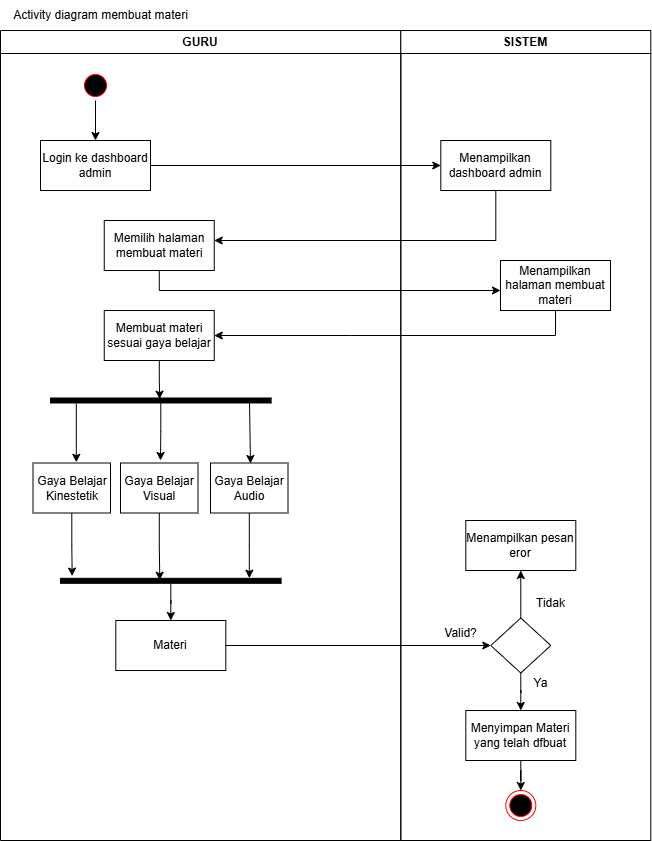

The diagram above was exported from draw.io. Its source (the exported page's mxGraphModel, read from the mxfile embedded in the PNG):
<mxGraphModel dx="1665" dy="743" grid="1" gridSize="10" guides="1" tooltips="1" connect="1" arrows="1" fold="1" page="1" pageScale="1" pageWidth="827" pageHeight="1169" math="0" shadow="0">
  <root>
    <mxCell id="0" />
    <mxCell id="1" parent="0" />
    <mxCell id="yNV4DKL8OEuljZGbwojg-1" value="GURU" style="swimlane;whiteSpace=wrap;html=1;" vertex="1" parent="1">
      <mxGeometry x="30" y="110" width="400.3" height="810" as="geometry" />
    </mxCell>
    <mxCell id="yNV4DKL8OEuljZGbwojg-6" style="edgeStyle=orthogonalEdgeStyle;rounded=0;orthogonalLoop=1;jettySize=auto;html=1;entryX=0.5;entryY=0;entryDx=0;entryDy=0;" edge="1" parent="yNV4DKL8OEuljZGbwojg-1" source="yNV4DKL8OEuljZGbwojg-3" target="yNV4DKL8OEuljZGbwojg-5">
      <mxGeometry relative="1" as="geometry" />
    </mxCell>
    <mxCell id="yNV4DKL8OEuljZGbwojg-3" value="" style="ellipse;html=1;shape=startState;fillColor=#000000;strokeColor=#ff0000;" vertex="1" parent="yNV4DKL8OEuljZGbwojg-1">
      <mxGeometry x="80" y="40" width="30" height="30" as="geometry" />
    </mxCell>
    <mxCell id="yNV4DKL8OEuljZGbwojg-5" value="Login ke dashboard admin" style="html=1;whiteSpace=wrap;" vertex="1" parent="yNV4DKL8OEuljZGbwojg-1">
      <mxGeometry x="40" y="110" width="110" height="50" as="geometry" />
    </mxCell>
    <mxCell id="yNV4DKL8OEuljZGbwojg-9" value="Memilih halaman membuat materi" style="html=1;whiteSpace=wrap;" vertex="1" parent="yNV4DKL8OEuljZGbwojg-1">
      <mxGeometry x="103.75" y="190" width="110" height="50" as="geometry" />
    </mxCell>
    <mxCell id="yNV4DKL8OEuljZGbwojg-26" style="edgeStyle=orthogonalEdgeStyle;rounded=0;orthogonalLoop=1;jettySize=auto;html=1;" edge="1" parent="yNV4DKL8OEuljZGbwojg-1" source="yNV4DKL8OEuljZGbwojg-11">
      <mxGeometry relative="1" as="geometry">
        <mxPoint x="160" y="430" as="targetPoint" />
      </mxGeometry>
    </mxCell>
    <mxCell id="yNV4DKL8OEuljZGbwojg-11" value="" style="html=1;points=[];perimeter=orthogonalPerimeter;fillColor=strokeColor;rotation=90;" vertex="1" parent="yNV4DKL8OEuljZGbwojg-1">
      <mxGeometry x="157.8" y="259.68" width="5" height="220.62" as="geometry" />
    </mxCell>
    <mxCell id="yNV4DKL8OEuljZGbwojg-12" value="Membuat materi sesuai gaya belajar" style="html=1;whiteSpace=wrap;" vertex="1" parent="yNV4DKL8OEuljZGbwojg-1">
      <mxGeometry x="103.75" y="280" width="110" height="50" as="geometry" />
    </mxCell>
    <mxCell id="yNV4DKL8OEuljZGbwojg-14" style="edgeStyle=orthogonalEdgeStyle;rounded=0;orthogonalLoop=1;jettySize=auto;html=1;entryX=0.238;entryY=0.505;entryDx=0;entryDy=0;entryPerimeter=0;" edge="1" parent="yNV4DKL8OEuljZGbwojg-1" source="yNV4DKL8OEuljZGbwojg-12" target="yNV4DKL8OEuljZGbwojg-11">
      <mxGeometry relative="1" as="geometry" />
    </mxCell>
    <mxCell id="yNV4DKL8OEuljZGbwojg-22" value="Gaya Belajar Kinestetik" style="html=1;whiteSpace=wrap;" vertex="1" parent="yNV4DKL8OEuljZGbwojg-1">
      <mxGeometry x="32.5" y="432.5" width="77.5" height="50" as="geometry" />
    </mxCell>
    <mxCell id="yNV4DKL8OEuljZGbwojg-23" value="Gaya Belajar Audio" style="html=1;whiteSpace=wrap;" vertex="1" parent="yNV4DKL8OEuljZGbwojg-1">
      <mxGeometry x="210" y="432.5" width="77.5" height="50" as="geometry" />
    </mxCell>
    <mxCell id="yNV4DKL8OEuljZGbwojg-24" value="Gaya Belajar Visual" style="html=1;whiteSpace=wrap;" vertex="1" parent="yNV4DKL8OEuljZGbwojg-1">
      <mxGeometry x="120" y="432.5" width="77.5" height="50" as="geometry" />
    </mxCell>
    <mxCell id="yNV4DKL8OEuljZGbwojg-28" value="" style="endArrow=classic;html=1;rounded=0;exitX=1.136;exitY=0.883;exitDx=0;exitDy=0;exitPerimeter=0;entryX=0.559;entryY=-0.014;entryDx=0;entryDy=0;entryPerimeter=0;" edge="1" parent="yNV4DKL8OEuljZGbwojg-1" source="yNV4DKL8OEuljZGbwojg-11" target="yNV4DKL8OEuljZGbwojg-22">
      <mxGeometry width="50" height="50" relative="1" as="geometry">
        <mxPoint x="53.75" y="410" as="sourcePoint" />
        <mxPoint x="103.75" y="360" as="targetPoint" />
      </mxGeometry>
    </mxCell>
    <mxCell id="yNV4DKL8OEuljZGbwojg-29" value="" style="endArrow=classic;html=1;rounded=0;exitX=0.861;exitY=0.098;exitDx=0;exitDy=0;exitPerimeter=0;" edge="1" parent="yNV4DKL8OEuljZGbwojg-1" source="yNV4DKL8OEuljZGbwojg-11">
      <mxGeometry width="50" height="50" relative="1" as="geometry">
        <mxPoint x="250" y="373.5" as="sourcePoint" />
        <mxPoint x="250" y="433" as="targetPoint" />
      </mxGeometry>
    </mxCell>
    <mxCell id="yNV4DKL8OEuljZGbwojg-50" style="edgeStyle=orthogonalEdgeStyle;rounded=0;orthogonalLoop=1;jettySize=auto;html=1;entryX=0.5;entryY=0;entryDx=0;entryDy=0;" edge="1" parent="yNV4DKL8OEuljZGbwojg-1" source="yNV4DKL8OEuljZGbwojg-30" target="yNV4DKL8OEuljZGbwojg-48">
      <mxGeometry relative="1" as="geometry" />
    </mxCell>
    <mxCell id="yNV4DKL8OEuljZGbwojg-30" value="" style="html=1;points=[];perimeter=orthogonalPerimeter;fillColor=strokeColor;rotation=90;" vertex="1" parent="yNV4DKL8OEuljZGbwojg-1">
      <mxGeometry x="167.8" y="440" width="5" height="220.62" as="geometry" />
    </mxCell>
    <mxCell id="yNV4DKL8OEuljZGbwojg-31" style="edgeStyle=orthogonalEdgeStyle;rounded=0;orthogonalLoop=1;jettySize=auto;html=1;entryX=-0.445;entryY=0.947;entryDx=0;entryDy=0;entryPerimeter=0;" edge="1" parent="yNV4DKL8OEuljZGbwojg-1" source="yNV4DKL8OEuljZGbwojg-22" target="yNV4DKL8OEuljZGbwojg-30">
      <mxGeometry relative="1" as="geometry" />
    </mxCell>
    <mxCell id="yNV4DKL8OEuljZGbwojg-32" style="edgeStyle=orthogonalEdgeStyle;rounded=0;orthogonalLoop=1;jettySize=auto;html=1;entryX=0.383;entryY=0.55;entryDx=0;entryDy=0;entryPerimeter=0;" edge="1" parent="yNV4DKL8OEuljZGbwojg-1" source="yNV4DKL8OEuljZGbwojg-24" target="yNV4DKL8OEuljZGbwojg-30">
      <mxGeometry relative="1" as="geometry" />
    </mxCell>
    <mxCell id="yNV4DKL8OEuljZGbwojg-33" style="edgeStyle=orthogonalEdgeStyle;rounded=0;orthogonalLoop=1;jettySize=auto;html=1;entryX=-0.031;entryY=0.144;entryDx=0;entryDy=0;entryPerimeter=0;" edge="1" parent="yNV4DKL8OEuljZGbwojg-1" source="yNV4DKL8OEuljZGbwojg-23" target="yNV4DKL8OEuljZGbwojg-30">
      <mxGeometry relative="1" as="geometry" />
    </mxCell>
    <mxCell id="yNV4DKL8OEuljZGbwojg-48" value="Materi" style="html=1;whiteSpace=wrap;" vertex="1" parent="yNV4DKL8OEuljZGbwojg-1">
      <mxGeometry x="115.3" y="590" width="110" height="50" as="geometry" />
    </mxCell>
    <mxCell id="yNV4DKL8OEuljZGbwojg-2" value="SISTEM" style="swimlane;whiteSpace=wrap;html=1;" vertex="1" parent="1">
      <mxGeometry x="430.3" y="110" width="250" height="810" as="geometry" />
    </mxCell>
    <mxCell id="yNV4DKL8OEuljZGbwojg-7" value="Menampilkan dashboard admin" style="html=1;whiteSpace=wrap;" vertex="1" parent="yNV4DKL8OEuljZGbwojg-2">
      <mxGeometry x="40" y="110" width="110" height="50" as="geometry" />
    </mxCell>
    <mxCell id="yNV4DKL8OEuljZGbwojg-44" style="edgeStyle=orthogonalEdgeStyle;rounded=0;orthogonalLoop=1;jettySize=auto;html=1;" edge="1" parent="yNV4DKL8OEuljZGbwojg-2" source="yNV4DKL8OEuljZGbwojg-37" target="yNV4DKL8OEuljZGbwojg-43">
      <mxGeometry relative="1" as="geometry" />
    </mxCell>
    <mxCell id="yNV4DKL8OEuljZGbwojg-37" value="Menyimpan Materi yang telah dfbuat" style="html=1;whiteSpace=wrap;" vertex="1" parent="yNV4DKL8OEuljZGbwojg-2">
      <mxGeometry x="65" y="680" width="110" height="50" as="geometry" />
    </mxCell>
    <mxCell id="yNV4DKL8OEuljZGbwojg-39" value="Menampilkan halaman membuat materi" style="html=1;whiteSpace=wrap;" vertex="1" parent="yNV4DKL8OEuljZGbwojg-2">
      <mxGeometry x="99.7" y="230" width="110" height="50" as="geometry" />
    </mxCell>
    <mxCell id="yNV4DKL8OEuljZGbwojg-43" value="" style="ellipse;html=1;shape=endState;fillColor=#000000;strokeColor=#ff0000;" vertex="1" parent="yNV4DKL8OEuljZGbwojg-2">
      <mxGeometry x="104.99999999999999" y="760" width="30" height="30" as="geometry" />
    </mxCell>
    <mxCell id="yNV4DKL8OEuljZGbwojg-56" style="edgeStyle=orthogonalEdgeStyle;rounded=0;orthogonalLoop=1;jettySize=auto;html=1;entryX=0.5;entryY=0;entryDx=0;entryDy=0;" edge="1" parent="yNV4DKL8OEuljZGbwojg-2" source="yNV4DKL8OEuljZGbwojg-53" target="yNV4DKL8OEuljZGbwojg-37">
      <mxGeometry relative="1" as="geometry" />
    </mxCell>
    <mxCell id="yNV4DKL8OEuljZGbwojg-61" style="edgeStyle=orthogonalEdgeStyle;rounded=0;orthogonalLoop=1;jettySize=auto;html=1;entryX=0.5;entryY=1;entryDx=0;entryDy=0;" edge="1" parent="yNV4DKL8OEuljZGbwojg-2" source="yNV4DKL8OEuljZGbwojg-53" target="yNV4DKL8OEuljZGbwojg-60">
      <mxGeometry relative="1" as="geometry" />
    </mxCell>
    <mxCell id="yNV4DKL8OEuljZGbwojg-53" value="" style="rhombus;whiteSpace=wrap;html=1;" vertex="1" parent="yNV4DKL8OEuljZGbwojg-2">
      <mxGeometry x="90" y="587.5" width="60" height="55" as="geometry" />
    </mxCell>
    <mxCell id="yNV4DKL8OEuljZGbwojg-55" value="Valid?" style="text;html=1;align=center;verticalAlign=middle;resizable=0;points=[];autosize=1;strokeColor=none;fillColor=none;" vertex="1" parent="yNV4DKL8OEuljZGbwojg-2">
      <mxGeometry x="30" y="587.5" width="60" height="30" as="geometry" />
    </mxCell>
    <mxCell id="yNV4DKL8OEuljZGbwojg-60" value="Menampilkan pesan eror" style="html=1;whiteSpace=wrap;" vertex="1" parent="yNV4DKL8OEuljZGbwojg-2">
      <mxGeometry x="65" y="490" width="110" height="50" as="geometry" />
    </mxCell>
    <mxCell id="yNV4DKL8OEuljZGbwojg-8" style="edgeStyle=orthogonalEdgeStyle;rounded=0;orthogonalLoop=1;jettySize=auto;html=1;" edge="1" parent="1" source="yNV4DKL8OEuljZGbwojg-5" target="yNV4DKL8OEuljZGbwojg-7">
      <mxGeometry relative="1" as="geometry" />
    </mxCell>
    <mxCell id="yNV4DKL8OEuljZGbwojg-10" style="edgeStyle=orthogonalEdgeStyle;rounded=0;orthogonalLoop=1;jettySize=auto;html=1;" edge="1" parent="1" source="yNV4DKL8OEuljZGbwojg-7" target="yNV4DKL8OEuljZGbwojg-9">
      <mxGeometry relative="1" as="geometry">
        <Array as="points">
          <mxPoint x="525" y="320" />
        </Array>
      </mxGeometry>
    </mxCell>
    <mxCell id="yNV4DKL8OEuljZGbwojg-41" style="edgeStyle=orthogonalEdgeStyle;rounded=0;orthogonalLoop=1;jettySize=auto;html=1;" edge="1" parent="1" source="yNV4DKL8OEuljZGbwojg-9" target="yNV4DKL8OEuljZGbwojg-39">
      <mxGeometry relative="1" as="geometry">
        <Array as="points">
          <mxPoint x="189" y="370" />
        </Array>
      </mxGeometry>
    </mxCell>
    <mxCell id="yNV4DKL8OEuljZGbwojg-42" style="edgeStyle=orthogonalEdgeStyle;rounded=0;orthogonalLoop=1;jettySize=auto;html=1;" edge="1" parent="1" source="yNV4DKL8OEuljZGbwojg-39" target="yNV4DKL8OEuljZGbwojg-12">
      <mxGeometry relative="1" as="geometry">
        <Array as="points">
          <mxPoint x="380" y="415" />
          <mxPoint x="380" y="415" />
        </Array>
      </mxGeometry>
    </mxCell>
    <mxCell id="yNV4DKL8OEuljZGbwojg-45" value="Activity diagram membuat materi" style="text;html=1;align=center;verticalAlign=middle;resizable=0;points=[];autosize=1;strokeColor=none;fillColor=none;" vertex="1" parent="1">
      <mxGeometry x="30" y="80" width="200" height="30" as="geometry" />
    </mxCell>
    <mxCell id="yNV4DKL8OEuljZGbwojg-54" value="" style="edgeStyle=orthogonalEdgeStyle;rounded=0;orthogonalLoop=1;jettySize=auto;html=1;" edge="1" parent="1" source="yNV4DKL8OEuljZGbwojg-48" target="yNV4DKL8OEuljZGbwojg-53">
      <mxGeometry relative="1" as="geometry" />
    </mxCell>
    <mxCell id="yNV4DKL8OEuljZGbwojg-57" value="Ya" style="text;html=1;align=center;verticalAlign=middle;resizable=0;points=[];autosize=1;strokeColor=none;fillColor=none;" vertex="1" parent="1">
      <mxGeometry x="550" y="748" width="40" height="30" as="geometry" />
    </mxCell>
    <mxCell id="yNV4DKL8OEuljZGbwojg-62" value="Tidak" style="text;html=1;align=center;verticalAlign=middle;resizable=0;points=[];autosize=1;strokeColor=none;fillColor=none;" vertex="1" parent="1">
      <mxGeometry x="555" y="668" width="50" height="30" as="geometry" />
    </mxCell>
  </root>
</mxGraphModel>